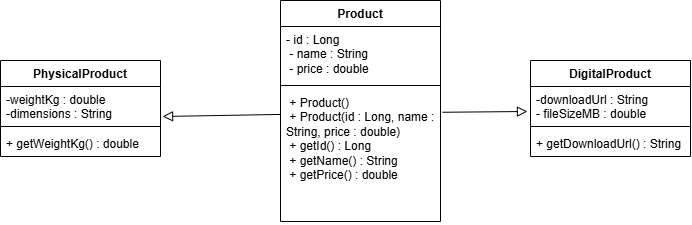

The diagram above was exported from draw.io. Its source (the exported page's mxGraphModel, read from the mxfile embedded in the PNG):
<mxGraphModel dx="2026" dy="1080" grid="1" gridSize="10" guides="1" tooltips="1" connect="1" arrows="1" fold="1" page="1" pageScale="1" pageWidth="827" pageHeight="1169" math="0" shadow="0">
  <root>
    <mxCell id="0" />
    <mxCell id="1" parent="0" />
    <mxCell id="BJrmCwvOpFA8w_SPlFkf-1" parent="1" style="shape=image;verticalLabelPosition=bottom;labelBackgroundColor=default;verticalAlign=top;aspect=fixed;imageAspect=0;image=data:image/png,(base64 omitted: 6524 chars);" value="" vertex="1">
      <mxGeometry height="225" width="162" x="170" y="140" as="geometry" />
    </mxCell>
    <mxCell id="BJrmCwvOpFA8w_SPlFkf-2" parent="1" style="swimlane;fontStyle=1;align=center;verticalAlign=top;childLayout=stackLayout;horizontal=1;startSize=26;horizontalStack=0;resizeParent=1;resizeParentMax=0;resizeLast=0;collapsible=1;marginBottom=0;whiteSpace=wrap;html=1;" value="DigitalProduct" vertex="1">
      <mxGeometry height="96" width="160" x="420" y="200" as="geometry" />
    </mxCell>
    <mxCell id="BJrmCwvOpFA8w_SPlFkf-3" parent="BJrmCwvOpFA8w_SPlFkf-2" style="text;strokeColor=none;fillColor=none;align=left;verticalAlign=top;spacingLeft=4;spacingRight=4;overflow=hidden;rotatable=0;points=[[0,0.5],[1,0.5]];portConstraint=eastwest;whiteSpace=wrap;html=1;" value="-downloadUrl : String&lt;div&gt;- fileSizeMB : double&amp;nbsp;&lt;/div&gt;" vertex="1">
      <mxGeometry height="36" width="160" y="26" as="geometry" />
    </mxCell>
    <mxCell id="BJrmCwvOpFA8w_SPlFkf-4" parent="BJrmCwvOpFA8w_SPlFkf-2" style="line;strokeWidth=1;fillColor=none;align=left;verticalAlign=middle;spacingTop=-1;spacingLeft=3;spacingRight=3;rotatable=0;labelPosition=right;points=[];portConstraint=eastwest;strokeColor=inherit;" value="" vertex="1">
      <mxGeometry height="8" width="160" y="62" as="geometry" />
    </mxCell>
    <mxCell id="BJrmCwvOpFA8w_SPlFkf-5" parent="BJrmCwvOpFA8w_SPlFkf-2" style="text;strokeColor=none;fillColor=none;align=left;verticalAlign=top;spacingLeft=4;spacingRight=4;overflow=hidden;rotatable=0;points=[[0,0.5],[1,0.5]];portConstraint=eastwest;whiteSpace=wrap;html=1;" value="+ getDownloadUrl() : String" vertex="1">
      <mxGeometry height="26" width="160" y="70" as="geometry" />
    </mxCell>
    <mxCell id="BJrmCwvOpFA8w_SPlFkf-6" parent="1" style="swimlane;fontStyle=1;align=center;verticalAlign=top;childLayout=stackLayout;horizontal=1;startSize=26;horizontalStack=0;resizeParent=1;resizeParentMax=0;resizeLast=0;collapsible=1;marginBottom=0;whiteSpace=wrap;html=1;" value="PhysicalProduct" vertex="1">
      <mxGeometry height="96" width="160" x="-110" y="200" as="geometry" />
    </mxCell>
    <mxCell id="BJrmCwvOpFA8w_SPlFkf-7" parent="BJrmCwvOpFA8w_SPlFkf-6" style="text;strokeColor=none;fillColor=none;align=left;verticalAlign=top;spacingLeft=4;spacingRight=4;overflow=hidden;rotatable=0;points=[[0,0.5],[1,0.5]];portConstraint=eastwest;whiteSpace=wrap;html=1;" value="-weightKg : double&lt;div&gt;-dimensions : String&lt;/div&gt;" vertex="1">
      <mxGeometry height="36" width="160" y="26" as="geometry" />
    </mxCell>
    <mxCell id="BJrmCwvOpFA8w_SPlFkf-8" parent="BJrmCwvOpFA8w_SPlFkf-6" style="line;strokeWidth=1;fillColor=none;align=left;verticalAlign=middle;spacingTop=-1;spacingLeft=3;spacingRight=3;rotatable=0;labelPosition=right;points=[];portConstraint=eastwest;strokeColor=inherit;" value="" vertex="1">
      <mxGeometry height="8" width="160" y="62" as="geometry" />
    </mxCell>
    <mxCell id="BJrmCwvOpFA8w_SPlFkf-9" parent="BJrmCwvOpFA8w_SPlFkf-6" style="text;strokeColor=none;fillColor=none;align=left;verticalAlign=top;spacingLeft=4;spacingRight=4;overflow=hidden;rotatable=0;points=[[0,0.5],[1,0.5]];portConstraint=eastwest;whiteSpace=wrap;html=1;" value="+ getWeightKg() : double" vertex="1">
      <mxGeometry height="26" width="160" y="70" as="geometry" />
    </mxCell>
    <mxCell id="BJrmCwvOpFA8w_SPlFkf-10" edge="1" parent="1" source="BJrmCwvOpFA8w_SPlFkf-1" style="edgeStyle=none;curved=1;rounded=0;curveGeometry=1;orthogonalLoop=1;jettySize=auto;html=1;entryX=1.013;entryY=0.833;entryDx=0;entryDy=0;entryPerimeter=0;fontSize=12;startSize=8;endSize=8;endArrow=block;endFill=0;" target="BJrmCwvOpFA8w_SPlFkf-7">
      <mxGeometry relative="1" as="geometry" />
    </mxCell>
    <mxCell id="BJrmCwvOpFA8w_SPlFkf-11" edge="1" parent="1" source="BJrmCwvOpFA8w_SPlFkf-1" style="edgeStyle=none;curved=1;rounded=0;curveGeometry=1;orthogonalLoop=1;jettySize=auto;html=1;entryX=-0.019;entryY=0.694;entryDx=0;entryDy=0;entryPerimeter=0;fontSize=12;startSize=8;endSize=8;endArrow=block;endFill=0;" target="BJrmCwvOpFA8w_SPlFkf-3">
      <mxGeometry relative="1" as="geometry" />
    </mxCell>
  </root>
</mxGraphModel>